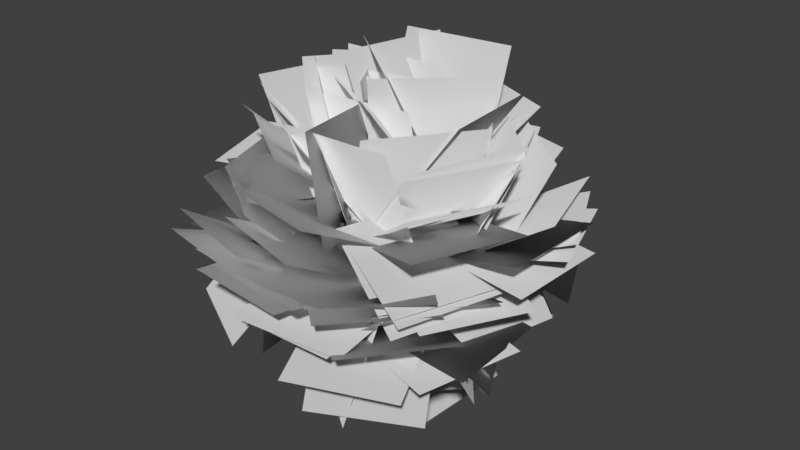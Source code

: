 # Source: Shane_Leaf_Blob_Radial_Test_06.blend  (saved by Blender 2.80.75; exported with 4.5.12 LTS)
import bpy
from mathutils import Matrix  # noqa: F401  (used for matrix-valued properties, if any)

bpy.ops.wm.read_factory_settings(use_empty=True)
scene = bpy.context.scene
scene.name = 'Scene'

# ---- collections
col_collection_1 = bpy.data.collections.new('Collection 1'); scene.collection.children.link(col_collection_1)

# ---- world
world_world = bpy.data.worlds.new('World'); scene.world = world_world
world_world.color = (0.05088, 0.05088, 0.05088)
world_world.use_sun_shadow = False
world_world.sun_shadow_jitter_overblur = 0.0
world_world.cycles.sampling_method = 'MANUAL'

# ---- meshes
me_plane = bpy.data.meshes.new('Plane')
me_plane.from_pydata([(0.6384, 1.622, -2.054), (-1.153, 0.3546, -2.054), (-0.4272, 3.128, -0.8667), (-2.218, 1.861, -0.8667), (1.376, 1.355, 0.3858), (1.278, -0.8373, 0.3858), (3.559, 1.257, 0.181), (3.46, -0.9352, 0.181), (0.715, 1.387, 0.2293), (1.285, -0.7313, 0.2293), (1.768, 1.671, -1.674), (2.338, -0.4479, -1.674), (0.7675, 1.502, 0.2577), (1.261, -0.6354, 0.2577), (1.786, 1.737, -1.672), (2.279, -0.4004, -1.672), (-0.7312, 1.608, 0.7382), (-2.116, -0.0934, 0.7382), (-1.623, 2.334, 2.607), (-3.007, 0.6319, 2.607), (0.3742, 1.011, 0.8441), (-1.795, 0.6828, 0.8441), (0.1435, 2.535, 2.406), (-2.026, 2.207, 2.406), (-1.186, 0.9873, -1.706), (0.3171, -0.6109, -1.706), (-2.781, -0.5125, -1.556), (-1.277, -2.111, -1.556), (-0.5607, 0.6212, 1.139), (1.36, -0.4402, 1.139), (-1.147, -0.4405, 2.968), (0.7729, -1.502, 2.968), (-1.708, -0.4817, -0.3155), (0.07848, -1.755, -0.3155), (-2.64, -1.789, 1.179), (-0.8538, -3.063, 1.179), (-1.138, -1.314, -0.1854), (1.044, -1.546, -0.1854), (-1.366, -3.459, 0.2163), (0.816, -3.691, 0.2163), (-1.007, -1.05, -0.06802), (1.113, -1.614, -0.06802), (-1.513, -2.949, 0.9081), (0.6075, -3.513, 0.9081), (-0.6422, -0.00874, 0.4503), (0.1456, 2.039, 0.4503), (-2.558, 0.7282, -0.3249), (-1.77, 2.776, -0.3249), (-2.137, 0.3568, 1.181), (-0.07641, 1.11, 1.181), (-2.874, 2.374, 0.7311), (-0.8134, 3.127, 0.7311), (1.401, -1.364, -0.2463), (-0.793, -1.406, -0.2463), (1.442, -3.54, -0.5237), (-0.7519, -3.582, -0.5237), (0.4972, -1.541, 0.5332), (1.457, 0.4318, 0.5332), (2.143, -2.342, 1.743), (3.103, -0.3688, 1.743), (0.6204, -0.1817, -1.195), (-1.501, 0.3767, -1.195), (0.1228, -2.073, -2.19), (-1.999, -1.514, -2.19), (-1.038, 0.009505, -1.262), (-0.1295, 2.007, -1.262), (-1.283, 0.1211, -3.439), (-0.3749, 2.118, -3.439), (0.5858, 1.648, -2.001), (-1.138, 0.2909, -2.001), (-0.6761, 3.251, -1.193), (-2.4, 1.894, -1.193), (0.4277, 1.799, -2.007), (-0.8825, 0.03939, -2.007), (-0.9688, 2.839, -0.6722), (-2.279, 1.079, -0.6722), (-2.102, 0.4301, 0.9588), (-0.07041, -0.3996, 0.9588), (-2.928, -1.593, 1.159), (-0.8967, -2.422, 1.159), (1.044, 0.09994, -1.895), (-0.5636, 1.593, -1.895), (2.534, 1.705, -1.761), (0.9267, 3.198, -1.761), (1.261, 0.2921, -2.039), (-0.663, 1.347, -2.039), (2.262, 2.118, -1.347), (0.3382, 3.173, -1.347), (-0.4161, 0.4458, -1.415), (1.306, 1.806, -1.415), (-0.7589, 0.8798, -3.538), (0.9628, 2.24, -3.538), (-1.045, 1.255, 0.9343), (0.06794, -0.6359, 0.9343), (-1.303, 1.103, 3.108), (-0.1897, -0.7875, 3.108), (1.839, -1.036, -0.6858), (-0.2132, -1.813, -0.6858), (2.594, -3.031, -1.199), (0.542, -3.808, -1.199), (1.681, -2.483, -0.221), (-0.0729, -1.165, -0.221), (1.275, -3.024, -2.308), (-0.4793, -1.705, -2.308), (0.8214, -1.05, 1.11), (0.6758, 1.139, 1.11), (2.108, -0.9647, 2.885), (1.962, 1.225, 2.885), (-0.8185, 0.1682, 0.7799), (0.61, -1.497, 0.7799), (-2.431, -1.215, 1.327), (-1.003, -2.881, 1.327), (0.5308, 2.62, -0.2162), (-0.6283, 0.7572, -0.2162), (-1.196, 3.695, 0.6063), (-2.355, 1.832, 0.6063), (1.078, -0.06773, 0.9943), (0.4298, -2.164, 0.9943), (2.947, -0.6455, 0.001376), (2.299, -2.742, 0.001377), (2.015, -0.8416, 0.1949), (1.121, 1.162, 0.1949), (2.896, -0.4486, 2.166), (2.002, 1.555, 2.166), (-0.9943, -1.445, -0.1851), (1.198, -1.364, -0.1851), (-0.9161, -3.575, 0.3338), (1.276, -3.495, 0.3338), (-1.326, -0.5417, 0.6838), (0.8512, -0.2659, 0.6838), (-1.26, -1.055, 2.816), (0.9162, -0.7791, 2.816), (0.09694, -0.2013, 0.5791), (0.3433, -2.382, 0.5791), (-0.2051, -0.2355, 2.752), (0.04122, -2.416, 2.752), (-1.641, -1.025, 1.262), (-1.427, 1.159, 1.262), (-3.328, -0.859, -0.1312), (-3.114, 1.325, -0.1312), (0.8281, 2.173, 0.4513), (1.655, 0.1407, 0.4513), (1.435, 2.42, -1.643), (2.262, 0.3876, -1.643), (-0.05454, -1.262, 0.3298), (-1.729, 0.1559, 0.3298), (-0.5187, -1.81, -1.743), (-2.193, -0.3921, -1.743), (1.092, 2.018, -0.3943), (-1.072, 1.655, -0.3943), (0.8424, 3.501, 1.203), (-1.321, 3.138, 1.203), (0.9462, 2.144, -0.1207), (-1.071, 1.281, -0.1207), (0.1022, 4.117, 0.3373), (-1.915, 3.254, 0.3373), (-1.377, 0.1411, 0.8374), (0.4257, -1.11, 0.8374), (-2.386, -1.314, 2.133), (-0.5836, -2.564, 2.133), (-1.3, 1.393, 0.742), (-1.95, -0.7027, 0.742), (-2.66, 1.815, 2.411), (-3.31, -0.2807, 2.411), (0.7458, 1.142, -0.7993), (-0.6842, -0.5217, -0.7993), (-0.9182, 2.572, -0.7796), (-2.348, 0.9082, -0.7796), (0.6938, -1.364, 0.677), (1.483, 0.6834, 0.677), (1.973, -1.857, 2.39), (2.763, 0.1899, 2.39), (0.1466, -0.4346, -1.147), (-0.1689, 1.737, -1.147), (-0.1463, -0.4771, -3.321), (-0.4617, 1.694, -3.321), (0.5279, -0.03368, -0.2795), (1.891, -1.753, -0.2795), (1.343, 0.612, -2.212), (2.705, -1.108, -2.212), (0.611, -0.0003127, -0.328), (1.655, -1.93, -0.328), (2.018, 0.7607, -1.83), (3.062, -1.169, -1.83), (0.5177, 0.04548, -0.265), (1.727, -1.785, -0.265), (1.667, 0.8049, -1.972), (2.877, -1.026, -1.972), (0.5279, -0.03368, -0.2795), (1.891, -1.753, -0.2795), (1.343, 0.612, -2.212), (2.705, -1.108, -2.212), (0.193, 0.3679, -1.243), (-1.806, -0.536, -1.243), (0.5442, -0.409, -3.265), (-1.455, -1.313, -3.265), (-0.5739, -1.027, -1.345), (-0.8761, 1.147, -1.345), (-1.712, -1.185, -3.214), (-2.014, 0.9884, -3.214), (0.5071, 1.618, -1.574), (0.3643, -0.5713, -1.574), (1.388, 1.561, -3.583), (1.245, -0.6288, -3.583), (0.4521, 0.352, -0.06917), (1.637, -1.495, -0.06918), (1.612, 1.096, -1.776), (2.797, -0.7501, -1.776), (-1.719, 0.04617, 1.264), (-0.2004, 1.63, 1.264), (-3.082, 1.353, 0.1472), (-1.564, 2.937, 0.1472), (0.7475, 0.167, -1.148), (-1.422, -0.1618, -1.148), (0.8395, -0.4398, -3.254), (-1.33, -0.7686, -3.254), (-0.4505, 1.178, -1.186), (-0.7983, -0.9887, -1.186), (-0.1549, 1.13, -3.36), (-0.5027, -1.036, -3.36), (1.533, 0.6744, -0.1807), (0.4757, -1.248, -0.1807), (3.453, -0.3812, -0.2959), (2.396, -2.304, -0.2959), (1.276, -0.9138, 0.3033), (1.39, 1.277, 0.3033), (3.409, -1.025, 0.8058), (3.523, 1.167, 0.8058), (0.2026, -1.462, -0.8561), (1.557, 0.2645, -0.8561), (1.784, -2.702, 0.02567), (3.138, -0.9753, 0.02567), (0.7591, 0.8934, 0.7433), (-1.427, 0.7017, 0.7433), (0.5733, 3.013, 1.28), (-1.612, 2.821, 1.28), (-0.3114, -2.067, 0.2004), (-2.232, -1.006, 0.2004), (-1.046, -3.397, -1.383), (-2.967, -2.335, -1.383), (-2.305, -1.197, -0.3899), (-0.1579, -1.648, -0.39), (-2.727, -3.209, 0.3767), (-0.5801, -3.66, 0.3767), (-1.817, -1.531, 0.3018), (-0.7644, 0.3941, 0.3018), (-3.576, -0.5697, -0.5908), (-2.523, 1.355, -0.5908), (0.3517, 0.4031, -0.1219), (1.671, -1.35, -0.1219), (1.22, 1.057, -2.028), (2.539, -0.6968, -2.028), (-1.32, -0.2295, 0.649), (0.5455, -1.385, 0.649), (-1.978, -1.293, 2.452), (-0.1132, -2.448, 2.452), (-0.8926, 0.6055, 0.406), (0.4907, 2.309, 0.406), (-1.532, 1.125, -1.628), (-0.1485, 2.828, -1.628), (1.695, 1.094, 0.5399), (1.147, -1.03, 0.5399), (3.087, 0.7352, -1.118), (2.539, -1.389, -1.118), (-1.511, 0.2524, -0.4029), (-1.331, -1.934, -0.4029), (-3.249, 0.1096, 0.9281), (-3.07, -2.077, 0.9281), (0.4342, 0.6025, 0.9454), (-1.758, 0.5134, 0.9454), (0.4288, 0.7346, 3.135), (-1.763, 0.6455, 3.135), (-1.511, 0.3963, 0.8747), (0.5363, -0.3934, 0.8747), (-1.621, 0.1094, 3.047), (0.4256, -0.6803, 3.047), (-0.2298, 1.308, -1.95), (-0.6438, -0.8464, -1.95), (-2.216, 1.69, -1.099), (-2.63, -0.4647, -1.099), (-0.298, 1.286, -1.962), (-0.6008, -0.887, -1.962), (-2.251, 1.558, -0.9997), (-2.554, -0.6149, -0.9997), (1.838, 0.4323, -0.2139), (-0.04474, 1.558, -0.2139), (2.411, 1.39, 1.675), (0.5281, 2.516, 1.675), (-2.097, 0.2031, 0.7596), (-0.1199, -0.7489, 0.7596), (-2.627, -0.8988, 2.581), (-0.6506, -1.851, 2.581), (1.956, -1.114, -0.3659), (-0.005434, -2.097, -0.3659), (2.588, -2.375, -2.047), (0.626, -3.358, -2.047), (-1.572, -1.289, -0.2736), (0.6113, -1.509, -0.2736), (-1.79, -3.459, -0.03487), (0.393, -3.679, -0.03487), (-0.6529, -1.422, 0.6366), (1.54, -1.364, 0.6366), (-0.6311, -2.238, 2.673), (1.562, -2.179, 2.673), (0.8772, 0.06664, -0.7514), (0.9453, -2.126, -0.7514), (3.051, 0.1342, -1.042), (3.119, -2.059, -1.042), (-0.2466, -0.5423, 1.327), (1.378, 0.9324, 1.327), (0.2888, -1.132, 3.372), (1.913, 0.3425, 3.372), (-0.5495, 1.082, 1.524), (1.165, -0.2862, 1.524), (-1.131, 0.3541, 3.51), (0.5842, -1.014, 3.51), (0.1954, -1.521, 0.7871), (1.516, 0.2309, 0.7871), (0.9764, -2.11, 2.751), (2.297, -0.3577, 2.751), (0.4263, -1.678, 0.5619), (1.286, 0.3409, 0.5619), (2.376, -2.508, 1.129), (3.236, -0.4896, 1.129), (0.395, -2.306, -1.142), (1.127, -0.238, -1.142), (2.101, -2.91, 0.09882), (2.833, -0.8419, 0.09882), (0.3534, -2.192, -1.063), (1.109, -0.1324, -1.063), (2.104, -2.835, 0.09379), (2.86, -0.7749, 0.09379), (-1.109, 1.258, -1.356), (1.083, 1.162, -1.356), (-1.058, 2.425, -3.213), (1.134, 2.329, -3.213), (-0.4433, 1.513, 0.7976), (-2.076, 0.04822, 0.7976), (-1.641, 2.848, 2.062), (-3.274, 1.383, 2.062), (-0.02515, 2.09, 0.4018), (1.735, 0.7796, 0.4018), (0.3668, 2.616, -1.692), (2.127, 1.306, -1.692), (0.2067, 2.096, 0.4137), (1.881, 0.6777, 0.4137), (0.7014, 2.68, -1.643), (2.375, 1.261, -1.643), (-1.125, -0.9642, 1.064), (-1.795, 1.125, 1.064), (-3.215, -1.634, 1.051), (-3.884, 0.4554, 1.051), (-0.2977, 1.498, 0.767), (-2.14, 0.3063, 0.767), (-0.9027, 2.433, 2.658), (-2.745, 1.241, 2.658), (-1.621, -1.287, -0.3103), (0.5586, -1.539, -0.3103), (-1.862, -3.376, 0.3161), (0.3174, -3.628, 0.3161), (-0.9433, -1.023, 0.5696), (1.204, -1.475, 0.5696), (-1.347, -2.937, 1.563), (0.8004, -3.389, 1.563), (0.7629, 1.71, 0.3563), (1.691, -0.2783, 0.3563), (2.563, 2.551, -0.5738), (3.492, 0.5625, -0.5738), (1.093, -0.133, 1.007), (0.4476, -2.23, 1.007), (2.793, -0.656, -0.2764), (2.148, -2.753, -0.2764), (-1.631, -0.9878, 0.2946), (-0.5993, 0.9487, 0.2946), (-2.748, -0.3928, -1.498), (-1.716, 1.544, -1.498), (0.5078, -1.433, 0.6572), (1.485, 0.5312, 0.6572), (1.846, -2.099, 2.264), (2.823, -0.1344, 2.264), (1.103, 0.9094, -1.01), (-0.923, 0.06618, -1.01), (0.2626, 2.927, -0.8199), (-1.763, 2.084, -0.8199), (-0.5049, 1.479, 1.02), (-1.924, -0.1949, 1.02), (-2.15, 2.873, 1.425), (-3.569, 1.199, 1.425), (-2.11, -0.1153, 1.516), (-0.6075, 1.484, 1.516), (-3.125, 0.8386, -0.1789), (-1.623, 2.438, -0.1789), (-1.82, -0.6398, 0.3402), (-0.09411, 0.7145, 0.3402), (-3.112, 1.006, -0.3209), (-1.385, 2.36, -0.3209), (-0.8095, -2.688, 0.3123), (-1.069, -0.5097, 0.3123), (-1.008, -2.712, -1.873), (-1.268, -0.5334, -1.873), (1.203, 1.097, -0.3588), (-0.7174, 2.158, -0.3588), (1.693, 1.984, 1.587), (-0.2276, 3.045, 1.587), (-0.3608, -2.186, -0.6279), (1.12, -0.567, -0.6279), (1.182, -3.597, 0.03741), (2.663, -1.978, 0.03742), (0.08047, -2.36, -1.071), (1.462, -0.6559, -1.071), (1.696, -3.67, -0.371), (3.077, -1.965, -0.371), (2.108, -0.6012, 0.2585), (0.5817, 0.975, 0.2585), (2.772, 0.04203, 2.248), (1.246, 1.618, 2.248), (-2.154, -0.6462, 1.42), (-1.136, 1.298, 1.42), (-3.503, 0.06024, -0.1596), (-2.485, 2.004, -0.1596), (1.069, 0.9887, -1.228), (-0.9099, 0.04194, -1.228), (0.1528, 2.905, -0.6774), (-1.826, 1.958, -0.6774), (-0.7471, -0.9247, -1.423), (-0.3142, 1.226, -1.423), (-2.495, -0.573, -2.702), (-2.062, 1.578, -2.702), (-0.09015, 1.331, -1.813), (-0.6559, -0.789, -1.813), (-1.968, 1.832, -0.795), (-2.534, -0.2878, -0.795), (-1.293, -0.3085, 0.2887), (0.3163, 1.183, 0.2887), (-2.349, 0.8311, -1.26), (-0.7398, 2.323, -1.26), (1.243, 1.511, -0.3851), (-0.8622, 2.129, -0.3851), (1.691, 3.034, 1.129), (-0.4146, 3.653, 1.129), (-1.173, 0.8297, -1.584), (0.541, -0.5405, -1.584), (-2.528, -0.8654, -1.264), (-0.8146, -2.236, -1.264), (0.7979, 1.415, 0.02263), (-1.301, 0.7769, 0.02263), (0.3227, 2.978, 1.487), (-1.776, 2.34, 1.487), (-0.6227, 2.367, 0.4106), (1.276, 1.269, 0.4106), (-0.2749, 2.969, -1.671), (1.624, 1.87, -1.671), (-0.405, 2.19, 0.39), (1.438, 0.9991, 0.39), (0.19, 3.111, -1.511), (2.033, 1.919, -1.511), (1.167, -1.378, -0.1557), (-0.7585, -0.3263, -0.1557), (0.6477, -2.329, -2.063), (-1.278, -1.278, -2.063), (-1.777, -0.301, 0.8875), (0.3529, 0.2274, 0.8875), (-1.738, -0.4546, 3.076), (0.391, 0.07371, 3.076), (-0.5156, 2.12, 0.1558), (1.331, 0.9342, 0.1558), (0.6393, 3.919, -0.3384), (2.486, 2.733, -0.3384), (0.6799, 1.369, 1.521), (0.1355, -0.7566, 1.521), (-0.3234, 1.626, 3.455), (-0.8678, -0.4996, 3.455), (0.9731, -0.332, -0.5927), (-1.221, -0.3598, -0.5927), (0.9909, -1.74, -2.275), (-1.203, -1.768, -2.275), (0.9348, 1.134, -1.589), (-0.5853, -0.4477, -1.589), (2.398, -0.2711, -2.424), (0.8778, -1.853, -2.424), (0.1097, 1.317, -1.193), (-0.02665, -0.873, -1.193), (2.263, 1.183, -1.591), (2.127, -1.007, -1.591), (-1.325, 0.5933, -1.428), (0.7032, 1.431, -1.428), (-2.044, 2.335, -2.551), (-0.01655, 3.173, -2.551), (1.468, -1.303, -0.3267), (-0.7177, -1.491, -0.3267), (1.657, -3.484, -0.4725), (-0.5292, -3.673, -0.4725), (-0.2912, -1.477, 0.3514), (-2.02, -0.1269, 0.3514), (-0.5533, -1.813, -1.801), (-2.282, -0.4623, -1.801), (-1.971, 0.01852, -0.5285), (-1.296, -2.069, -0.5285), (-2.798, -0.2488, 1.486), (-2.122, -2.336, 1.486), (-0.9542, 1.127, 0.05166), (1.187, 0.6469, 0.05166), (-0.6425, 2.517, -1.617), (1.498, 2.037, -1.617), (-1.122, 0.611, -0.5174), (1.068, 0.4811, -0.5174), (-1.0, 2.666, -1.276), (1.19, 2.536, -1.276), (1.506, 0.9992, -0.4683), (-0.1802, 2.404, -0.4683), (2.184, 1.813, 1.453), (0.498, 3.218, 1.453), (-2.238, -1.17, -0.4595), (-0.1264, -1.765, -0.4595), (-2.744, -2.965, 0.6974), (-0.6322, -3.56, 0.6974), (-1.041, -0.5865, 0.5417), (0.6915, -1.932, 0.5417), (-1.4, -1.048, 2.656), (0.3329, -2.394, 2.656), (1.903, 0.4979, -0.3224), (0.08623, 1.729, -0.3224), (2.528, 1.421, 1.567), (0.7118, 2.652, 1.567), (1.729, -0.7019, 0.1641), (1.123, 1.407, 0.1641), (3.545, -0.1806, 1.279), (2.94, 1.928, 1.279), (2.388, -0.2064, 0.07377), (0.7499, 1.253, 0.07378), (3.062, 0.5496, 2.02), (1.423, 2.009, 2.02), (-1.288, -2.14, -0.09031), (-1.329, 0.05386, -0.09031), (-3.48, -2.181, -0.1699), (-3.522, 0.0122, -0.1699), (-1.538, -2.168, 0.211), (-1.502, 0.02603, 0.211), (-3.172, -2.141, -1.253), (-3.136, 0.05284, -1.253), (-1.427, -2.045, -0.08028), (-1.21, 0.1381, -0.08029), (-3.608, -1.828, -0.1766), (-3.391, 0.3555, -0.1766), (1.109, 0.3027, 1.029), (-0.8903, 1.205, 1.029), (1.828, 1.895, 2.357), (-0.1716, 2.798, 2.357), (-2.14, 0.1986, 0.7843), (-0.09568, -0.5981, 0.7843), (-2.727, -1.309, 2.266), (-0.6832, -2.106, 2.266), (1.185, -0.09652, -0.8985), (0.6482, -2.224, -0.8985), (3.307, -0.6322, -1.056), (2.77, -2.76, -1.056), (1.552, 0.5578, 1.536), (-0.6291, 0.319, 1.536), (1.46, 1.395, 3.562), (-0.7208, 1.156, 3.562), (-0.5039, -2.025, -0.1303), (1.071, -0.4969, -0.1303), (0.9991, -3.574, 0.264), (2.574, -2.046, 0.264), (1.678, -0.6295, 0.2345), (0.9936, 1.455, 0.2345), (3.737, 0.04668, 0.5747), (3.053, 2.131, 0.5747), (1.78, -0.5256, 0.1458), (0.8349, 1.455, 0.1458), (3.682, 0.3821, 0.7562), (2.737, 2.362, 0.7562), (0.5517, 1.74, 0.9293), (-0.8909, 0.08731, 0.9293), (0.1795, 2.065, 3.067), (-1.263, 0.412, 3.067), (-1.901, 0.4774, 0.8384), (-0.2903, -1.013, 0.8384), (-2.2, 0.1537, 2.988), (-0.5897, -1.336, 2.988)], [], [(0, 2, 3, 1), (4, 5, 7, 6), (8, 10, 11, 9), (12, 14, 15, 13), (16, 18, 19, 17), (20, 22, 23, 21), (24, 25, 27, 26), (28, 29, 31, 30), (32, 33, 35, 34), (36, 37, 39, 38), (40, 41, 43, 42), (44, 46, 47, 45), (48, 50, 51, 49), (52, 53, 55, 54), (56, 57, 59, 58), (60, 61, 63, 62), (64, 66, 67, 65), (68, 70, 71, 69), (72, 74, 75, 73), (76, 77, 79, 78), (80, 82, 83, 81), (84, 86, 87, 85), (88, 90, 91, 89), (92, 93, 95, 94), (96, 97, 99, 98), (100, 101, 103, 102), (104, 106, 107, 105), (108, 109, 111, 110), (112, 114, 115, 113), (116, 117, 119, 118), (120, 122, 123, 121), (124, 125, 127, 126), (128, 129, 131, 130), (132, 133, 135, 134), (136, 138, 139, 137), (140, 142, 143, 141), (144, 145, 147, 146), (148, 150, 151, 149), (152, 154, 155, 153), (156, 157, 159, 158), (160, 162, 163, 161), (164, 165, 167, 166), (168, 169, 171, 170), (172, 173, 175, 174), (176, 178, 179, 177), (180, 182, 183, 181), (184, 186, 187, 185), (188, 190, 191, 189), (192, 193, 195, 194), (196, 197, 199, 198), (200, 201, 203, 202), (204, 206, 207, 205), (208, 210, 211, 209), (212, 213, 215, 214), (216, 217, 219, 218), (220, 221, 223, 222), (224, 225, 227, 226), (228, 229, 231, 230), (232, 234, 235, 233), (236, 237, 239, 238), (240, 241, 243, 242), (244, 246, 247, 245), (248, 250, 251, 249), (252, 253, 255, 254), (256, 258, 259, 257), (260, 261, 263, 262), (264, 265, 267, 266), (268, 270, 271, 269), (272, 273, 275, 274), (276, 278, 279, 277), (280, 282, 283, 281), (284, 286, 287, 285), (288, 289, 291, 290), (292, 293, 295, 294), (296, 297, 299, 298), (300, 301, 303, 302), (304, 306, 307, 305), (308, 309, 311, 310), (312, 313, 315, 314), (316, 317, 319, 318), (320, 321, 323, 322), (324, 325, 327, 326), (328, 329, 331, 330), (332, 334, 335, 333), (336, 338, 339, 337), (340, 342, 343, 341), (344, 346, 347, 345), (348, 349, 351, 350), (352, 354, 355, 353), (356, 357, 359, 358), (360, 361, 363, 362), (364, 366, 367, 365), (368, 369, 371, 370), (372, 374, 375, 373), (376, 377, 379, 378), (380, 382, 383, 381), (384, 386, 387, 385), (388, 390, 391, 389), (392, 394, 395, 393), (396, 397, 399, 398), (400, 402, 403, 401), (404, 405, 407, 406), (408, 409, 411, 410), (412, 414, 415, 413), (416, 418, 419, 417), (420, 422, 423, 421), (424, 426, 427, 425), (428, 430, 431, 429), (432, 434, 435, 433), (436, 438, 439, 437), (440, 441, 443, 442), (444, 446, 447, 445), (448, 450, 451, 449), (452, 454, 455, 453), (456, 457, 459, 458), (460, 461, 463, 462), (464, 466, 467, 465), (468, 470, 471, 469), (472, 473, 475, 474), (476, 477, 479, 478), (480, 481, 483, 482), (484, 486, 487, 485), (488, 489, 491, 490), (492, 493, 495, 494), (496, 497, 499, 498), (500, 502, 503, 501), (504, 506, 507, 505), (508, 510, 511, 509), (512, 513, 515, 514), (516, 517, 519, 518), (520, 522, 523, 521), (524, 526, 527, 525), (528, 530, 531, 529), (532, 534, 535, 533), (536, 538, 539, 537), (540, 542, 543, 541), (544, 546, 547, 545), (548, 549, 551, 550), (552, 553, 555, 554), (556, 558, 559, 557), (560, 561, 563, 562), (564, 566, 567, 565), (568, 570, 571, 569), (572, 574, 575, 573), (576, 577, 579, 578)])
_uv = me_plane.uv_layers.new(name='UVMap')
_uv.uv.foreach_set('vector', [1.49e-07, 1.0, 1.0, 1.0, 1.0, 0.0, 0.0, 1.49e-07, 1.49e-07, 1.0, 0.0, 1.49e-07, 1.0, 0.0, 1.0, 1.0, 1.49e-07, 1.0, 1.0, 1.0, 1.0, 0.0, 0.0, 1.49e-07, 1.49e-07, 1.0, 1.0, 1.0, 1.0, 0.0, 0.0, 1.49e-07, 1.49e-07, 1.0, 1.0, 1.0, 1.0, 0.0, 0.0, 1.49e-07, 1.49e-07, 1.0, 1.0, 1.0, 1.0, 0.0, 0.0, 1.49e-07, 1.49e-07, 1.0, 0.0, 1.49e-07, 1.0, 0.0, 1.0, 1.0, 1.49e-07, 1.0, 0.0, 1.49e-07, 1.0, 0.0, 1.0, 1.0, 1.49e-07, 1.0, 0.0, 1.49e-07, 1.0, 0.0, 1.0, 1.0, 1.49e-07, 1.0, 0.0, 1.49e-07, 1.0, 0.0, 1.0, 1.0, 1.49e-07, 1.0, 0.0, 1.49e-07, 1.0, 0.0, 1.0, 1.0, 1.49e-07, 1.0, 1.0, 1.0, 1.0, 0.0, 0.0, 1.49e-07, 1.49e-07, 1.0, 1.0, 1.0, 1.0, 0.0, 0.0, 1.49e-07, 1.49e-07, 1.0, 0.0, 1.49e-07, 1.0, 0.0, 1.0, 1.0, 1.49e-07, 1.0, 0.0, 1.49e-07, 1.0, 0.0, 1.0, 1.0, 1.49e-07, 1.0, 0.0, 1.49e-07, 1.0, 0.0, 1.0, 1.0, 1.49e-07, 1.0, 1.0, 1.0, 1.0, 0.0, 0.0, 1.49e-07, 1.49e-07, 1.0, 1.0, 1.0, 1.0, 0.0, 0.0, 1.49e-07, 1.49e-07, 1.0, 1.0, 1.0, 1.0, 0.0, 0.0, 1.49e-07, 1.49e-07, 1.0, 0.0, 1.49e-07, 1.0, 0.0, 1.0, 1.0, 1.49e-07, 1.0, 1.0, 1.0, 1.0, 0.0, 0.0, 1.49e-07, 1.49e-07, 1.0, 1.0, 1.0, 1.0, 0.0, 0.0, 1.49e-07, 1.49e-07, 1.0, 1.0, 1.0, 1.0, 0.0, 0.0, 1.49e-07, 1.49e-07, 1.0, 0.0, 1.49e-07, 1.0, 0.0, 1.0, 1.0, 1.49e-07, 1.0, 0.0, 1.49e-07, 1.0, 0.0, 1.0, 1.0, 1.49e-07, 1.0, 0.0, 1.49e-07, 1.0, 0.0, 1.0, 1.0, 1.49e-07, 1.0, 1.0, 1.0, 1.0, 0.0, 0.0, 1.49e-07, 1.49e-07, 1.0, 0.0, 1.49e-07, 1.0, 0.0, 1.0, 1.0, 1.49e-07, 1.0, 1.0, 1.0, 1.0, 0.0, 0.0, 1.49e-07, 1.49e-07, 1.0, 0.0, 1.49e-07, 1.0, 0.0, 1.0, 1.0, 1.49e-07, 1.0, 1.0, 1.0, 1.0, 0.0, 0.0, 1.49e-07, 1.49e-07, 1.0, 0.0, 1.49e-07, 1.0, 0.0, 1.0, 1.0, 1.49e-07, 1.0, 0.0, 1.49e-07, 1.0, 0.0, 1.0, 1.0, 1.49e-07, 1.0, 0.0, 1.49e-07, 1.0, 0.0, 1.0, 1.0, 1.49e-07, 1.0, 1.0, 1.0, 1.0, 0.0, 0.0, 1.49e-07, 1.49e-07, 1.0, 1.0, 1.0, 1.0, 0.0, 0.0, 1.49e-07, 1.49e-07, 1.0, 0.0, 1.49e-07, 1.0, 0.0, 1.0, 1.0, 1.49e-07, 1.0, 1.0, 1.0, 1.0, 0.0, 0.0, 1.49e-07, 1.49e-07, 1.0, 1.0, 1.0, 1.0, 0.0, 0.0, 1.49e-07, 1.49e-07, 1.0, 0.0, 1.49e-07, 1.0, 0.0, 1.0, 1.0, 1.49e-07, 1.0, 1.0, 1.0, 1.0, 0.0, 0.0, 1.49e-07, 1.49e-07, 1.0, 0.0, 1.49e-07, 1.0, 0.0, 1.0, 1.0, 1.49e-07, 1.0, 0.0, 1.49e-07, 1.0, 0.0, 1.0, 1.0, 1.49e-07, 1.0, 0.0, 1.49e-07, 1.0, 0.0, 1.0, 1.0, 1.49e-07, 1.0, 1.0, 1.0, 1.0, 0.0, 0.0, 1.49e-07, 1.49e-07, 1.0, 1.0, 1.0, 1.0, 0.0, 0.0, 1.49e-07, 1.49e-07, 1.0, 1.0, 1.0, 1.0, 0.0, 0.0, 1.49e-07, 1.49e-07, 1.0, 1.0, 1.0, 1.0, 0.0, 0.0, 1.49e-07, 1.49e-07, 1.0, 0.0, 1.49e-07, 1.0, 0.0, 1.0, 1.0, 1.49e-07, 1.0, 0.0, 1.49e-07, 1.0, 0.0, 1.0, 1.0, 1.49e-07, 1.0, 0.0, 1.49e-07, 1.0, 0.0, 1.0, 1.0, 1.49e-07, 1.0, 1.0, 1.0, 1.0, 0.0, 0.0, 1.49e-07, 1.49e-07, 1.0, 1.0, 1.0, 1.0, 0.0, 0.0, 1.49e-07, 1.49e-07, 1.0, 0.0, 1.49e-07, 1.0, 0.0, 1.0, 1.0, 1.49e-07, 1.0, 0.0, 1.49e-07, 1.0, 0.0, 1.0, 1.0, 1.49e-07, 1.0, 0.0, 1.49e-07, 1.0, 0.0, 1.0, 1.0, 1.49e-07, 1.0, 0.0, 1.49e-07, 1.0, 0.0, 1.0, 1.0, 1.49e-07, 1.0, 0.0, 1.49e-07, 1.0, 0.0, 1.0, 1.0, 1.49e-07, 1.0, 1.0, 1.0, 1.0, 0.0, 0.0, 1.49e-07, 1.49e-07, 1.0, 0.0, 1.49e-07, 1.0, 0.0, 1.0, 1.0, 1.49e-07, 1.0, 0.0, 1.49e-07, 1.0, 0.0, 1.0, 1.0, 1.49e-07, 1.0, 1.0, 1.0, 1.0, 0.0, 0.0, 1.49e-07, 1.49e-07, 1.0, 1.0, 1.0, 1.0, 0.0, 0.0, 1.49e-07, 1.49e-07, 1.0, 0.0, 1.49e-07, 1.0, 0.0, 1.0, 1.0, 1.49e-07, 1.0, 1.0, 1.0, 1.0, 0.0, 0.0, 1.49e-07, 1.49e-07, 1.0, 0.0, 1.49e-07, 1.0, 0.0, 1.0, 1.0, 1.49e-07, 1.0, 0.0, 1.49e-07, 1.0, 0.0, 1.0, 1.0, 1.49e-07, 1.0, 1.0, 1.0, 1.0, 0.0, 0.0, 1.49e-07, 1.49e-07, 1.0, 0.0, 1.49e-07, 1.0, 0.0, 1.0, 1.0, 1.49e-07, 1.0, 1.0, 1.0, 1.0, 0.0, 0.0, 1.49e-07, 1.49e-07, 1.0, 1.0, 1.0, 1.0, 0.0, 0.0, 1.49e-07, 1.49e-07, 1.0, 1.0, 1.0, 1.0, 0.0, 0.0, 1.49e-07, 1.49e-07, 1.0, 0.0, 1.49e-07, 1.0, 0.0, 1.0, 1.0, 1.49e-07, 1.0, 0.0, 1.49e-07, 1.0, 0.0, 1.0, 1.0, 1.49e-07, 1.0, 0.0, 1.49e-07, 1.0, 0.0, 1.0, 1.0, 1.49e-07, 1.0, 0.0, 1.49e-07, 1.0, 0.0, 1.0, 1.0, 1.49e-07, 1.0, 1.0, 1.0, 1.0, 0.0, 0.0, 1.49e-07, 1.49e-07, 1.0, 0.0, 1.49e-07, 1.0, 0.0, 1.0, 1.0, 1.49e-07, 1.0, 0.0, 1.49e-07, 1.0, 0.0, 1.0, 1.0, 1.49e-07, 1.0, 0.0, 1.49e-07, 1.0, 0.0, 1.0, 1.0, 1.49e-07, 1.0, 0.0, 1.49e-07, 1.0, 0.0, 1.0, 1.0, 1.49e-07, 1.0, 0.0, 1.49e-07, 1.0, 0.0, 1.0, 1.0, 1.49e-07, 1.0, 0.0, 1.49e-07, 1.0, 0.0, 1.0, 1.0, 1.49e-07, 1.0, 1.0, 1.0, 1.0, 0.0, 0.0, 1.49e-07, 1.49e-07, 1.0, 1.0, 1.0, 1.0, 0.0, 0.0, 1.49e-07, 1.49e-07, 1.0, 1.0, 1.0, 1.0, 0.0, 0.0, 1.49e-07, 1.49e-07, 1.0, 1.0, 1.0, 1.0, 0.0, 0.0, 1.49e-07, 1.49e-07, 1.0, 0.0, 1.49e-07, 1.0, 0.0, 1.0, 1.0, 1.49e-07, 1.0, 1.0, 1.0, 1.0, 0.0, 0.0, 1.49e-07, 1.49e-07, 1.0, 0.0, 1.49e-07, 1.0, 0.0, 1.0, 1.0, 1.49e-07, 1.0, 0.0, 1.49e-07, 1.0, 0.0, 1.0, 1.0, 1.49e-07, 1.0, 1.0, 1.0, 1.0, 0.0, 0.0, 1.49e-07, 1.49e-07, 1.0, 0.0, 1.49e-07, 1.0, 0.0, 1.0, 1.0, 1.49e-07, 1.0, 1.0, 1.0, 1.0, 0.0, 0.0, 1.49e-07, 1.49e-07, 1.0, 0.0, 1.49e-07, 1.0, 0.0, 1.0, 1.0, 1.49e-07, 1.0, 1.0, 1.0, 1.0, 0.0, 0.0, 1.49e-07, 1.49e-07, 1.0, 1.0, 1.0, 1.0, 0.0, 0.0, 1.49e-07, 1.49e-07, 1.0, 1.0, 1.0, 1.0, 0.0, 0.0, 1.49e-07, 1.49e-07, 1.0, 1.0, 1.0, 1.0, 0.0, 0.0, 1.49e-07, 1.49e-07, 1.0, 0.0, 1.49e-07, 1.0, 0.0, 1.0, 1.0, 1.49e-07, 1.0, 1.0, 1.0, 1.0, 0.0, 0.0, 1.49e-07, 1.49e-07, 1.0, 0.0, 1.49e-07, 1.0, 0.0, 1.0, 1.0, 1.49e-07, 1.0, 0.0, 1.49e-07, 1.0, 0.0, 1.0, 1.0, 1.49e-07, 1.0, 1.0, 1.0, 1.0, 0.0, 0.0, 1.49e-07, 1.49e-07, 1.0, 1.0, 1.0, 1.0, 0.0, 0.0, 1.49e-07, 1.49e-07, 1.0, 1.0, 1.0, 1.0, 0.0, 0.0, 1.49e-07, 1.49e-07, 1.0, 1.0, 1.0, 1.0, 0.0, 0.0, 1.49e-07, 1.49e-07, 1.0, 1.0, 1.0, 1.0, 0.0, 0.0, 1.49e-07, 1.49e-07, 1.0, 1.0, 1.0, 1.0, 0.0, 0.0, 1.49e-07, 1.49e-07, 1.0, 1.0, 1.0, 1.0, 0.0, 0.0, 1.49e-07, 1.49e-07, 1.0, 0.0, 1.49e-07, 1.0, 0.0, 1.0, 1.0, 1.49e-07, 1.0, 1.0, 1.0, 1.0, 0.0, 0.0, 1.49e-07, 1.49e-07, 1.0, 1.0, 1.0, 1.0, 0.0, 0.0, 1.49e-07, 1.49e-07, 1.0, 1.0, 1.0, 1.0, 0.0, 0.0, 1.49e-07, 1.49e-07, 1.0, 0.0, 1.49e-07, 1.0, 0.0, 1.0, 1.0, 1.49e-07, 1.0, 0.0, 1.49e-07, 1.0, 0.0, 1.0, 1.0, 1.49e-07, 1.0, 1.0, 1.0, 1.0, 0.0, 0.0, 1.49e-07, 1.49e-07, 1.0, 1.0, 1.0, 1.0, 0.0, 0.0, 1.49e-07, 1.49e-07, 1.0, 0.0, 1.49e-07, 1.0, 0.0, 1.0, 1.0, 1.49e-07, 1.0, 0.0, 1.49e-07, 1.0, 0.0, 1.0, 1.0, 1.49e-07, 1.0, 0.0, 1.49e-07, 1.0, 0.0, 1.0, 1.0, 1.49e-07, 1.0, 1.0, 1.0, 1.0, 0.0, 0.0, 1.49e-07, 1.49e-07, 1.0, 0.0, 1.49e-07, 1.0, 0.0, 1.0, 1.0, 1.49e-07, 1.0, 0.0, 1.49e-07, 1.0, 0.0, 1.0, 1.0, 1.49e-07, 1.0, 0.0, 1.49e-07, 1.0, 0.0, 1.0, 1.0, 1.49e-07, 1.0, 1.0, 1.0, 1.0, 0.0, 0.0, 1.49e-07, 1.49e-07, 1.0, 1.0, 1.0, 1.0, 0.0, 0.0, 1.49e-07, 1.49e-07, 1.0, 1.0, 1.0, 1.0, 0.0, 0.0, 1.49e-07, 1.49e-07, 1.0, 0.0, 1.49e-07, 1.0, 0.0, 1.0, 1.0, 1.49e-07, 1.0, 0.0, 1.49e-07, 1.0, 0.0, 1.0, 1.0, 1.49e-07, 1.0, 1.0, 1.0, 1.0, 0.0, 0.0, 1.49e-07, 1.49e-07, 1.0, 1.0, 1.0, 1.0, 0.0, 0.0, 1.49e-07, 1.49e-07, 1.0, 1.0, 1.0, 1.0, 0.0, 0.0, 1.49e-07, 1.49e-07, 1.0, 1.0, 1.0, 1.0, 0.0, 0.0, 1.49e-07, 1.49e-07, 1.0, 1.0, 1.0, 1.0, 0.0, 0.0, 1.49e-07, 1.49e-07, 1.0, 1.0, 1.0, 1.0, 0.0, 0.0, 1.49e-07, 1.49e-07, 1.0, 1.0, 1.0, 1.0, 0.0, 0.0, 1.49e-07, 1.49e-07, 1.0, 0.0, 1.49e-07, 1.0, 0.0, 1.0, 1.0, 1.49e-07, 1.0, 0.0, 1.49e-07, 1.0, 0.0, 1.0, 1.0, 1.49e-07, 1.0, 1.0, 1.0, 1.0, 0.0, 0.0, 1.49e-07, 1.49e-07, 1.0, 0.0, 1.49e-07, 1.0, 0.0, 1.0, 1.0, 1.49e-07, 1.0, 1.0, 1.0, 1.0, 0.0, 0.0, 1.49e-07, 1.49e-07, 1.0, 1.0, 1.0, 1.0, 0.0, 0.0, 1.49e-07, 1.49e-07, 1.0, 1.0, 1.0, 1.0, 0.0, 0.0, 1.49e-07, 1.49e-07, 1.0, 0.0, 1.49e-07, 1.0, 0.0, 1.0, 1.0])
me_plane.use_remesh_preserve_volume = False
me_plane.use_remesh_preserve_attributes = False
me_plane.use_mirror_vertex_groups = False
me_plane.update()
me_plane.normals_split_custom_set([tuple(v) for v in zip(*[iter([0.00471, -0.9999, -0.01584, -0.003252, -1.0, -0.007076, -0.01662, -0.9998, -0.007025, -0.008581, -0.9998, -0.01568, 0.01019, -0.9999, 0.00231, 0.009323, -1.0, 0.002295, 0.02526, -0.9997, 0.0008031, 0.02646, -0.9996, 0.0007867, 0.005265, -1.0, 0.001226, 0.01312, -0.9998, -0.01303, 0.01715, -0.9998, -0.01288, 0.009373, -1.0, 0.001159, 0.005704, -1.0, 0.001312, 0.01331, -0.9998, -0.01303, 0.01672, -0.9998, -0.01286, 0.009163, -1.0, 0.001403, -0.005505, -1.0, 0.005008, -0.01219, -0.9997, 0.019, -0.02225, -0.9996, 0.01873, -0.01562, -0.9999, 0.004871, 0.002701, -1.0, 0.005706, 0.001017, -0.9998, 0.0175, -0.01525, -0.9997, 0.01746, -0.01329, -0.9999, 0.005708, -0.008834, -0.9999, -0.01322, 0.002242, -0.9999, -0.01305, -0.009244, -0.9999, -0.01181, -0.02051, -0.9997, -0.01193, -0.004187, -1.0, 0.007886, 0.009973, -0.9999, 0.007801, 0.005605, -0.9998, 0.0211, -0.008443, -0.9997, 0.02123, -0.01257, -0.9999, -0.002845, 0.0005711, -1.0, -0.002826, -0.006173, -0.9999, 0.00798, -0.01919, -0.9998, 0.008019, -0.00836, -1.0, -0.00187, 0.007522, -1.0, -0.001894, 0.005839, -1.0, 0.001018, -0.00991, -1.0, 0.001035, -0.007417, -1.0, -0.001024, 0.008066, -1.0, -0.001025, 0.004348, -1.0, 0.005987, -0.01091, -0.9999, 0.006024, -0.004829, -1.0, 0.002779, -0.01904, -0.9998, -0.002966, -0.01334, -0.9999, -0.002976, 0.001102, -1.0, 0.002837, -0.01576, -0.9998, 0.008172, -0.02166, -0.9998, 0.004939, -0.00617, -1.0, 0.004941, -0.0005531, -1.0, 0.008232, 0.01016, -0.9999, -0.002337, -0.005778, -1.0, -0.002351, -0.00545, -1.0, -0.00427, 0.0103, -0.9999, -0.004303, 0.003555, -1.0, 0.00332, 0.01075, -0.9999, 0.003401, 0.02269, -0.9997, 0.01226, 0.01546, -0.9998, 0.01208, 0.004548, -0.9999, -0.009327, -0.01115, -0.9999, -0.009345, -0.01455, -0.9998, -0.01647, 0.0008381, -0.9999, -0.01643, -0.007702, -0.9999, -0.009872, -0.009497, -0.9996, -0.02586, -0.002835, -0.9997, -0.02628, -0.001005, -0.9999, -0.01004, 0.004387, -0.9999, -0.01547, -0.005162, -0.9999, -0.009532, -0.018, -0.9998, -0.00946, -0.008431, -0.9998, -0.01529, 0.003217, -0.9999, -0.01555, -0.007345, -1.0, -0.005583, -0.01697, -0.9998, -0.005542, -0.006497, -0.9999, -0.01534, -0.01557, -0.9999, 0.006556, -0.0006052, -1.0, 0.006528, -0.006488, -0.9999, 0.007881, -0.02131, -0.9997, 0.007897, 0.007652, -0.9999, -0.0145, 0.01889, -0.9997, -0.01369, 0.006953, -0.9999, -0.01385, -0.004188, -0.9999, -0.01466, 0.009204, -0.9998, -0.0156, 0.01688, -0.9998, -0.01062, 0.002515, -0.9999, -0.01071, -0.00502, -0.9999, -0.01574, -0.00311, -0.9999, -0.01098, -0.005663, -0.9996, -0.02674, 0.00717, -0.9996, -0.02704, 0.009742, -0.9999, -0.01108, -0.007788, -0.9999, 0.006401, 0.0004274, -1.0, 0.006362, -0.001416, -0.9998, 0.02225, -0.009728, -0.9997, 0.02249, 0.01339, -0.9999, -0.005527, -0.001651, -1.0, -0.005518, 0.003875, -1.0, -0.009114, 0.01859, -0.9998, -0.009173, 0.01215, -0.9999, -0.002103, -0.0005531, -1.0, -0.002141, -0.003543, -0.9998, -0.01734, 0.009147, -0.9998, -0.01715, 0.005917, -1.0, 0.007559, 0.0154, -0.9997, 0.02061, 0.01453, -0.9997, 0.02088, 0.004938, -1.0, 0.00768, -0.006087, -1.0, 0.005218, 0.004465, -1.0, 0.005163, -0.007271, -0.9999, 0.009061, -0.01786, -0.9998, 0.00915, 0.003901, -1.0, -0.002159, -0.009121, -1.0, 0.004043, -0.01764, -0.9998, 0.004001, -0.004649, -1.0, -0.002164, 0.007884, -0.9999, 0.006791, 0.003122, -1.0, 0.006648, 0.01661, -0.9999, -0.0005663, 0.02158, -0.9998, -0.0005162, 0.01473, -0.9999, 0.0009266, 0.02121, -0.9997, 0.01535, 0.01489, -0.9998, 0.01558, 0.008328, -1.0, 0.0009387, -0.007303, -1.0, -0.001885, 0.008713, -1.0, -0.001888, 0.009107, -1.0, 0.001854, -0.006598, -1.0, 0.001862, -0.00977, -0.9999, 0.004461, 0.006209, -1.0, 0.004503, 0.00667, -0.9998, 0.02007, -0.009261, -0.9998, 0.02003, 0.000663, -1.0, 0.003722, 0.002453, -1.0, 0.003734, 0.0002813, -0.9998, 0.01936, -0.001562, -0.9998, 0.01972, -0.01203, -0.9999, 0.008719, -0.02437, -0.9997, -0.001455, -0.02322, -0.9997, -0.001501, -0.01062, -0.9999, 0.008884, 0.006167, -1.0, 0.002861, 0.01072, -0.9999, -0.01287, 0.01665, -0.9998, -0.01261, 0.01214, -0.9999, 0.002842, -0.0004312, -1.0, 0.001888, -0.01278, -0.9999, 0.001901, -0.01615, -0.9998, -0.01332, -0.003843, -0.9999, -0.01321, 0.008076, -1.0, -0.003496, 0.00634, -0.9999, 0.008563, -0.01003, -0.9999, 0.008534, -0.008067, -1.0, -0.003486, 0.007007, -1.0, -0.001465, 0.0007334, -1.0, 0.001991, -0.01447, -0.9999, 0.001989, -0.008057, -1.0, -0.00145, -0.01018, -0.9999, 0.00563, 0.003117, -1.0, 0.005578, -0.004277, -0.9999, 0.01492, -0.0175, -0.9997, 0.01507, -0.009745, -0.9999, 0.004996, -0.0199, -0.9996, 0.01748, -0.02433, -0.9996, 0.01713, -0.01435, -0.9999, 0.004909, 0.005568, -1.0, -0.006491, -0.005122, -1.0, -0.006418, -0.01739, -0.9998, -0.006334, -0.006943, -1.0, -0.006406, 0.005068, -1.0, 0.00445, 0.01093, -0.9999, 0.004494, 0.02032, -0.9996, 0.01708, 0.01425, -0.9998, 0.01682, 0.001048, -1.0, -0.008927, -0.001296, -1.0, -0.009081, -0.003478, -0.9997, -0.02535, -0.001094, -0.9997, -0.02492, 0.003841, -1.0, -0.002573, 0.009872, -0.9998, -0.0169, 0.01976, -0.9997, -0.0167, 0.01366, -0.9999, -0.002522, 0.004411, -1.0, -0.00293, 0.01491, -0.9998, -0.01411, 0.02232, -0.9997, -0.01389, 0.01194, -0.9999, -0.002886, 0.003804, -1.0, -0.002539, 0.01229, -0.9998, -0.01516, 0.02104, -0.9997, -0.01498, 0.01255, -0.9999, -0.002506, 0.003841, -1.0, -0.002573, 0.009872, -0.9998, -0.0169, 0.01976, -0.9997, -0.0167, 0.01366, -0.9999, -0.002522, 0.001401, -1.0, -0.009708, -0.01331, -0.9999, -0.009666, -0.01067, -0.9996, -0.02436, 0.003976, -0.9997, -0.02453, -0.004199, -0.9999, -0.01032, -0.006541, -0.9999, -0.01054, -0.01501, -0.9996, -0.02439, -0.01257, -0.9996, -0.024, 0.003737, -0.9999, -0.01229, 0.002672, -0.9999, -0.01213, 0.009089, -0.9996, -0.02677, 0.01029, -0.9996, -0.02723, 0.003323, -1.0, -0.001068, 0.01191, -0.9998, -0.01373, 0.02046, -0.9997, -0.01358, 0.01192, -0.9999, -0.001056, -0.01273, -0.9999, 0.008745, -0.02293, -0.9997, 0.0005625, -0.01181, -0.9999, 0.0005809, -0.001568, -1.0, 0.008884, 0.005473, -0.9999, -0.009009, -0.01049, -0.9999, -0.008972, -0.009781, -0.9997, -0.02436, 0.006117, -0.9997, -0.02445, -0.003396, -1.0, -0.009335, -0.00589, -0.9999, -0.009159, -0.003718, -0.9997, -0.02512, -0.00119, -0.9997, -0.02553, 0.01133, -0.9999, -0.001857, 0.003367, -1.0, -0.001827, 0.01734, -0.9998, -0.002659, 0.0253, -0.9997, -0.002686, 0.009234, -1.0, 0.001665, 0.0103, -0.9999, 0.001719, 0.02617, -0.9996, 0.005443, 0.02482, -0.9997, 0.005323, 0.001443, -1.0, -0.00679, 0.01146, -0.9999, -0.006841, 0.02286, -0.9997, -0.0003691, 0.01281, -0.9999, -0.0003474, 0.005643, -1.0, 0.004981, 0.004289, -0.9999, 0.009085, -0.01218, -0.9999, 0.009082, -0.01057, -0.9999, 0.004965, -0.002289, -1.0, 0.0009193, -0.01635, -0.9999, 0.0009539, -0.02156, -0.9997, -0.01057, -0.007523, -0.9999, -0.01046, -0.01687, -0.9999, -0.003364, -0.001171, -1.0, -0.003362, -0.004187, -1.0, 0.002154, -0.01968, -0.9998, 0.002166, -0.01321, -0.9999, 0.001673, -0.02631, -0.9996, -0.004892, -0.01881, -0.9998, -0.004914, -0.005733, -1.0, 0.001676, 0.002531, -1.0, -0.001413, 0.009004, -0.9998, -0.0156, 0.01853, -0.9997, -0.01536, 0.01217, -0.9999, -0.001418, -0.009749, -0.9999, 0.004241, 0.003911, -1.0, 0.004229, -0.0008145, -0.9999, 0.01719, -0.01451, -0.9997, 0.01737, -0.006673, -1.0, 0.002449, -0.01142, -0.9999, -0.01267, -0.001157, -0.9999, -0.01279, 0.003638, -1.0, 0.00251, 0.01253, -0.9999, 0.003457, 0.00832, -1.0, 0.003409, 0.01852, -0.9998, -0.008722, 0.02284, -0.9997, -0.008866, -0.0112, -0.9999, -0.003512, -0.00967, -0.9999, -0.003473, -0.02237, -0.9997, 0.006232, -0.02399, -0.9997, 0.006316, 0.003163, -1.0, 0.006446, 0.003141, -0.9997, 0.02269, -0.01308, -0.9997, 0.02267, -0.01303, -0.9999, 0.006455, -0.0112, -0.9999, 0.005915, 0.003891, -1.0, 0.005906, 0.003061, -0.9998, 0.02182, -0.01199, -0.9997, 0.0219, -0.001723, -0.9999, -0.01504, -0.01657, -0.9998, -0.008745, -0.01935, -0.9998, -0.008581, -0.004788, -0.9999, -0.01481, -0.002229, -0.9999, -0.01515, -0.0168, -0.9998, -0.007997, -0.01875, -0.9998, -0.007851, -0.004397, -0.9999, -0.0149, 0.01353, -0.9999, -0.002147, 0.01789, -0.9998, 0.01189, 0.003933, -0.9999, 0.01203, -0.0003805, -1.0, -0.002153, -0.01552, -0.9999, 0.005083, -0.0009083, -1.0, 0.005048, -0.004803, -0.9998, 0.01823, -0.01926, -0.9996, 0.01834, 0.01426, -0.9999, -0.003215, -6.148e-05, -1.0, -0.003172, 0.004466, -0.9999, -0.01525, 0.0187, -0.9997, -0.01534, -0.01153, -0.9999, -0.002548, 0.004383, -1.0, -0.002524, 0.002783, -1.0, -0.0007806, -0.01285, -0.9999, -0.0007616, -0.004818, -1.0, 0.004105, 0.01119, -0.9999, 0.004123, 0.01126, -0.9998, 0.01885, -0.004594, -0.9998, 0.01883, 0.006438, -1.0, -0.006091, 0.02981, -0.9995, -0.009218, 0.02251, -0.9997, -0.008097, 0.00679, -1.0, -0.005993, -0.001892, -1.0, 0.009174, 0.01016, -0.9999, 0.009298, 0.01409, -0.9996, 0.02437, 0.002058, -0.9997, 0.02409, -0.004098, -0.9999, 0.01077, 0.008532, -0.9999, 0.01066, 0.004255, -0.9997, 0.02512, -0.008356, -0.9996, 0.02534, 0.00134, -1.0, 0.005171, 0.01115, -0.9999, 0.005276, 0.01682, -0.9997, 0.01966, 0.00704, -0.9998, 0.01943, 0.003021, -1.0, 0.003535, 0.009433, -0.9999, 0.003627, 0.02374, -0.9997, 0.007762, 0.0171, -0.9998, 0.007623, 0.002833, -1.0, -0.008776, 0.008246, -0.9999, -0.008929, 0.02067, -0.9998, 0.0001517, 0.01508, -0.9999, 0.0001529, 0.002484, -1.0, -0.008235, 0.008102, -0.9999, -0.008348, 0.02091, -0.9998, 0.0001318, 0.01513, -0.9999, 0.0001657, -0.008299, -0.9999, -0.01062, -0.007969, -0.9997, -0.02466, 0.008471, -0.9997, -0.02461, 0.007987, -0.9999, -0.01062, -0.003328, -1.0, 0.00539, -0.01239, -0.9998, 0.01498, -0.02439, -0.9996, 0.01477, -0.01534, -0.9999, 0.005335, -0.000234, -1.0, 0.002421, 0.002693, -0.9999, -0.01326, 0.01578, -0.9998, -0.01317, 0.01278, -0.9999, 0.002468, 0.001535, -1.0, 0.002517, 0.005207, -0.9999, -0.0129, 0.01762, -0.9998, -0.01276, 0.01385, -0.9999, 0.002528, -0.008302, -0.9999, 0.007276, -0.01338, -0.9999, 0.007342, -0.02867, -0.9996, 0.007207, -0.02345, -0.9997, 0.007141, -0.002292, -1.0, 0.00518, -0.006838, -0.9998, 0.01938, -0.02042, -0.9996, 0.01918, -0.01583, -0.9999, 0.00509, -0.01185, -0.9999, -0.002775, 0.004053, -1.0, -0.002773, 0.002234, -1.0, 0.001752, -0.01341, -0.9999, 0.001733, -0.006949, -1.0, 0.00365, 0.008718, -1.0, 0.003598, 0.005667, -0.9999, 0.01073, -0.00975, -0.9999, 0.01072, 0.005706, -1.0, 0.002102, 0.01921, -0.9998, -0.004856, 0.0258, -0.9997, -0.004814, 0.01237, -0.9999, 0.002081, 0.008018, -0.9999, 0.006869, 0.00323, -1.0, 0.006735, 0.01548, -0.9999, -0.002504, 0.02045, -0.9998, -0.002596, -0.01195, -0.9999, 0.001674, -0.02021, -0.9997, -0.01156, -0.01284, -0.9998, -0.01172, -0.004528, -1.0, 0.001603, 0.003692, -1.0, 0.004305, 0.01093, -0.9999, 0.004335, 0.02073, -0.9997, 0.0161, 0.01336, -0.9998, 0.01591, 0.008162, -0.9999, -0.008013, 0.001939, -1.0, -0.006705, -0.01327, -0.9999, -0.00667, -0.006811, -0.9999, -0.007994, -0.003846, -1.0, 0.007066, -0.01623, -0.9998, 0.01016, -0.02658, -0.9996, 0.01003, -0.01415, -0.9999, 0.006956, -0.01556, -0.9998, 0.01064, -0.02325, -0.9997, -0.001887, -0.01222, -0.9999, -0.00188, -0.004584, -0.9999, 0.01076, -0.01341, -0.9999, 0.001934, -0.02317, -0.9997, -0.002948, -0.01045, -0.9999, -0.002952, -0.0006911, -1.0, 0.001993, -0.005884, -1.0, 0.001719, -0.007902, -1.0, 0.001761, -0.009344, -0.9999, -0.01425, -0.007309, -0.9999, -0.01411, 0.008888, -1.0, -0.003182, 0.01262, -0.9999, 0.0113, -0.001752, -0.9999, 0.01142, -0.005394, -1.0, -0.003214, -0.002598, -1.0, -0.005047, 0.008158, -1.0, -0.005135, 0.01934, -0.9998, -0.0002292, 0.00846, -1.0, -0.0002405, 0.0005391, -1.0, -0.00829, 0.01068, -0.9999, -0.008369, 0.02228, -0.9997, -0.003243, 0.01219, -0.9999, -0.003174, 0.01542, -0.9999, 0.001358, 0.02041, -0.9997, 0.01607, 0.009255, -0.9998, 0.0162, 0.004279, -1.0, 0.001375, -0.01581, -0.9998, 0.009878, -0.0258, -0.9997, -0.001672, -0.01862, -0.9998, -0.001732, -0.008487, -0.9999, 0.01004, 0.00795, -0.9999, -0.009641, 0.001098, -1.0, -0.005652, -0.01372, -0.9999, -0.005616, -0.006782, -0.9999, -0.009591, -0.005484, -0.9999, -0.01091, -0.0183, -0.9996, -0.02031, -0.01541, -0.9997, -0.02068, -0.002329, -0.9999, -0.01109, -0.0007299, -0.9999, -0.01403, -0.01476, -0.9999, -0.006492, -0.01862, -0.9998, -0.006412, -0.004847, -0.9999, -0.01382, -0.009573, -1.0, 0.001539, -0.01746, -0.9998, -0.009902, -0.005607, -0.9999, -0.009982, 0.002336, -1.0, 0.001633, 0.009236, -1.0, -0.003393, 0.0127, -0.9999, 0.007978, -0.003192, -1.0, 0.00798, -0.006474, -1.0, -0.003403, -0.008752, -0.9999, -0.01228, 0.003915, -0.9999, -0.01215, -0.005937, -0.9999, -0.009697, -0.0186, -0.9998, -0.009797, 0.005857, -1.0, -0.0003881, 0.002383, -0.9999, 0.01066, -0.01332, -0.9999, 0.0106, -0.009635, -1.0, -0.000386, -0.004711, -1.0, 0.002548, -0.002102, -0.9999, -0.01313, 0.0121, -0.9998, -0.01302, 0.009424, -1.0, 0.002533, -0.00306, -1.0, 0.002352, 0.001383, -0.9999, -0.01196, 0.01516, -0.9998, -0.01184, 0.01062, -0.9999, 0.002359, 0.008499, -1.0, -0.001639, -0.005605, -1.0, -0.001683, -0.009357, -0.9998, -0.01556, 0.004626, -0.9999, -0.0155, -0.01313, -0.9999, 0.005984, 0.002574, -1.0, 0.006001, 0.002834, -0.9998, 0.02211, -0.01279, -0.9997, 0.02205, -0.003927, -1.0, 0.0005995, 0.004811, -1.0, -0.003102, 0.01862, -0.9998, -0.00307, 0.009787, -1.0, 0.0006183, 0.005034, -0.9999, 0.01072, -0.00246, -0.9997, 0.02518, -0.006419, -0.9997, 0.02483, 0.0009417, -0.9999, 0.0106, 0.007104, -1.0, -0.004885, -0.008993, -0.9999, -0.004913, -0.008802, -0.9998, -0.0171, 0.007148, -0.9998, -0.01706, 0.006921, -0.9999, -0.01234, -0.004402, -0.9999, -0.0122, 0.006368, -0.9998, -0.01818, 0.01754, -0.9997, -0.01834, 0.0007816, -1.0, -0.009416, -0.0002171, -1.0, -0.009281, 0.01553, -0.9998, -0.01218, 0.01672, -0.9998, -0.01235, -0.009836, -0.9999, -0.01108, -0.01534, -0.9997, -0.01967, -0.0001485, -0.9998, -0.0198, 0.005221, -0.9999, -0.01115, 0.01068, -0.9999, -0.002933, -0.005252, -1.0, -0.002893, -0.003775, -1.0, -0.003908, 0.01192, -0.9999, -0.003898, -0.00213, -1.0, 0.002066, -0.01493, -0.9999, 0.00205, -0.01681, -0.9998, -0.01379, -0.004078, -0.9999, -0.01363, -0.01456, -0.9999, -0.004415, -0.00945, -0.9999, -0.004311, -0.0154, -0.9998, 0.01026, -0.02061, -0.9997, 0.01034, -0.007124, -1.0, -0.0001443, -0.004854, -0.9999, -0.01268, 0.01116, -0.9999, -0.01264, 0.00873, -1.0, -0.0001649, -0.008381, -1.0, -0.004368, -0.007547, -0.9999, -0.01014, 0.008954, -0.9999, -0.01012, 0.00784, -1.0, -0.004385, 0.01111, -0.9999, -0.004021, 0.01626, -0.9998, 0.01033, 0.003688, -0.9999, 0.01041, -0.001376, -1.0, -0.004046, -0.01637, -0.9999, -0.003907, -0.0009255, -1.0, -0.003858, -0.004601, -1.0, 0.004482, -0.01985, -0.9998, 0.004503, -0.007678, -1.0, 0.003442, 0.004971, -1.0, 0.003435, 0.002366, -0.9998, 0.01865, -0.01028, -0.9998, 0.01888, 0.01406, -0.9999, -0.002906, 0.01877, -0.9998, 0.01109, 0.005293, -0.9999, 0.01123, 0.0005966, -1.0, -0.002986, 0.01262, -0.9999, 0.0006729, 0.02604, -0.9996, 0.008879, 0.02192, -0.9997, 0.009008, 0.008315, -1.0, 0.0006517, 0.01752, -0.9998, -2.079e-05, 0.02263, -0.9996, 0.01444, 0.0106, -0.9998, 0.01456, 0.005535, -1.0, -7.957e-06, -0.00935, -1.0, -0.001175, -0.0252, -0.9997, -0.00175, -0.02597, -0.9997, -0.001778, -0.00983, -1.0, -0.001192, -0.0112, -0.9999, 0.001005, -0.02301, -0.9997, -0.009586, -0.02312, -0.9997, -0.009749, -0.01456, -0.9999, -0.002071, -0.01037, -0.9999, -0.001134, -0.02622, -0.9997, -0.001828, -0.02507, -0.9997, -0.001826, -0.009028, -1.0, -0.001123, 0.008192, -0.9999, 0.007081, 0.01366, -0.9998, 0.01706, -0.00135, -0.9999, 0.01718, -0.006643, -1.0, 0.007135, -0.01584, -0.9999, 0.005245, -0.0007348, -1.0, 0.005238, -0.004981, -0.9999, 0.01591, -0.01991, -0.9997, 0.01597, 0.008669, -0.9999, -0.007144, 0.004686, -1.0, -0.007059, 0.01994, -0.9998, -0.008169, 0.02416, -0.9997, -0.00827, 0.01142, -0.9999, 0.01082, 0.01082, -0.9996, 0.02597, -0.005383, -0.9996, 0.02591, -0.004678, -0.9999, 0.0108, -0.003672, -1.0, -0.001459, 0.007831, -1.0, -0.001497, 0.01863, -0.9998, 0.001403, 0.007088, -1.0, 0.001356, 0.01221, -0.9999, 0.001177, 0.02742, -0.9996, 0.003702, 0.02282, -0.9997, 0.003737, 0.007364, -1.0, 0.001227, 0.01301, -0.9999, 0.0005165, 0.02722, -0.9996, 0.00506, 0.02046, -0.9998, 0.005108, 0.006158, -1.0, 0.0005515, 0.004082, -1.0, 0.006379, 0.001312, -0.9997, 0.02239, -0.009391, -0.9997, 0.02215, -0.006611, -1.0, 0.006313, -0.01407, -0.9999, 0.005654, -0.002163, -1.0, 0.005614, -0.004355, -0.9998, 0.02122, -0.01627, -0.9996, 0.02153])] * 3)])

# ---- objects
ob_leaf_017 = bpy.data.objects.new('leaf.017', me_plane)

# ---- transforms, parenting, visibility, modifiers, constraints
ob_leaf_017.location = (0.03462, -0.03238, -0.1133)
ob_leaf_017.lineart.crease_threshold = 0.0

# ---- collection membership
col_collection_1.objects.link(ob_leaf_017)

# ---- scene / render settings (as saved in the file)
scene.frame_start = 1; scene.frame_end = 250; scene.frame_set(1)
scene.render.engine = 'BLENDER_EEVEE_NEXT'
scene.render.resolution_percentage = 50
scene.render.dither_intensity = 0.0
scene.cycles.use_denoising = False
scene.cycles.samples = 128
scene.cycles.sampling_pattern = 'TABULATED_SOBOL'
scene.cycles.use_adaptive_sampling = False
scene.cycles.use_light_tree = False
scene.cycles.blur_glossy = 0.0
scene.cycles.sample_clamp_indirect = 0.0
scene.view_settings.view_transform = 'Standard'
bpy.context.view_layer.update()

# ---- added for rendering (the .blend has no active camera and no usable light): camera, sun
cam_auto = bpy.data.cameras.new('AutoCamera')
cam_auto.lens = 50.0
cam_auto.sensor_width = 36.0
cam_auto.clip_end = 1000.0
ob_auto_camera = bpy.data.objects.new('AutoCamera', cam_auto)
scene.collection.objects.link(ob_auto_camera)
ob_auto_camera.location = (12.0933, -14.4364, 9.58226)
ob_auto_camera.rotation_euler = (1.09748, -7.21219e-08, 0.694738)
scene.camera = ob_auto_camera
light_auto_sun = bpy.data.lights.new('AutoSun', 'SUN')
light_auto_sun.energy = 3.0
light_auto_sun.angle = 0.0523599
ob_auto_sun = bpy.data.objects.new('AutoSun', light_auto_sun)
scene.collection.objects.link(ob_auto_sun)
ob_auto_sun.rotation_euler = (0.872665, 0.174533, 0.523599)
bpy.context.view_layer.update()
